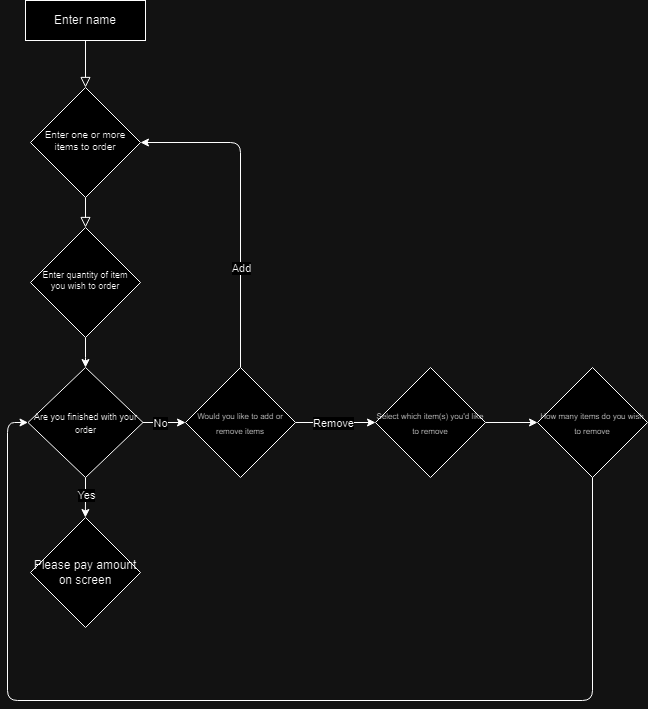

The diagram above was exported from draw.io. Its source (the exported page's mxGraphModel, read from the mxfile embedded in the PNG):
<mxGraphModel dx="1434" dy="746" grid="1" gridSize="7" guides="1" tooltips="1" connect="1" arrows="1" fold="1" page="1" pageScale="1" pageWidth="827" pageHeight="1169" math="0" shadow="0">
  <root>
    <mxCell id="WIyWlLk6GJQsqaUBKTNV-0" />
    <mxCell id="WIyWlLk6GJQsqaUBKTNV-1" parent="WIyWlLk6GJQsqaUBKTNV-0" />
    <mxCell id="WIyWlLk6GJQsqaUBKTNV-2" value="" style="rounded=0;html=1;jettySize=auto;orthogonalLoop=1;fontSize=11;endArrow=block;endFill=0;endSize=8;strokeWidth=1;shadow=0;labelBackgroundColor=none;edgeStyle=orthogonalEdgeStyle;" parent="WIyWlLk6GJQsqaUBKTNV-1" source="WIyWlLk6GJQsqaUBKTNV-3" target="WIyWlLk6GJQsqaUBKTNV-6" edge="1">
      <mxGeometry relative="1" as="geometry" />
    </mxCell>
    <mxCell id="WIyWlLk6GJQsqaUBKTNV-3" value="Enter name" style="rounded=0;whiteSpace=wrap;html=1;fontSize=12;glass=0;strokeWidth=1;shadow=0;" parent="WIyWlLk6GJQsqaUBKTNV-1" vertex="1">
      <mxGeometry x="160" y="63" width="120" height="40" as="geometry" />
    </mxCell>
    <mxCell id="WIyWlLk6GJQsqaUBKTNV-4" value="" style="rounded=0;html=1;jettySize=auto;orthogonalLoop=1;fontSize=11;endArrow=block;endFill=0;endSize=8;strokeWidth=1;shadow=0;labelBackgroundColor=none;edgeStyle=orthogonalEdgeStyle;" parent="WIyWlLk6GJQsqaUBKTNV-1" source="WIyWlLk6GJQsqaUBKTNV-6" target="WIyWlLk6GJQsqaUBKTNV-10" edge="1">
      <mxGeometry y="20" relative="1" as="geometry">
        <mxPoint as="offset" />
      </mxGeometry>
    </mxCell>
    <mxCell id="WIyWlLk6GJQsqaUBKTNV-6" value="Enter one or more items to order" style="rhombus;whiteSpace=wrap;html=1;shadow=0;fontFamily=Helvetica;fontSize=10;align=center;strokeWidth=1;spacing=6;spacingTop=-4;verticalAlign=middle;rounded=0;" parent="WIyWlLk6GJQsqaUBKTNV-1" vertex="1">
      <mxGeometry x="165" y="150" width="110" height="110" as="geometry" />
    </mxCell>
    <mxCell id="ImE1Mkkqv2Bz_5l4Oif0-5" style="edgeStyle=orthogonalEdgeStyle;rounded=0;orthogonalLoop=1;jettySize=auto;html=1;" parent="WIyWlLk6GJQsqaUBKTNV-1" source="WIyWlLk6GJQsqaUBKTNV-10" edge="1">
      <mxGeometry relative="1" as="geometry">
        <mxPoint x="220" y="430" as="targetPoint" />
      </mxGeometry>
    </mxCell>
    <mxCell id="WIyWlLk6GJQsqaUBKTNV-10" value="&lt;font style=&quot;font-size: 9px;&quot;&gt;Enter quantity of item you wish to order&lt;/font&gt;" style="rhombus;whiteSpace=wrap;html=1;shadow=0;fontFamily=Helvetica;fontSize=9;align=center;strokeWidth=1;spacing=6;spacingTop=-4;rounded=0;" parent="WIyWlLk6GJQsqaUBKTNV-1" vertex="1">
      <mxGeometry x="165" y="290" width="110" height="110" as="geometry" />
    </mxCell>
    <mxCell id="ImE1Mkkqv2Bz_5l4Oif0-7" style="edgeStyle=orthogonalEdgeStyle;rounded=0;orthogonalLoop=1;jettySize=auto;html=1;" parent="WIyWlLk6GJQsqaUBKTNV-1" source="ImE1Mkkqv2Bz_5l4Oif0-6" edge="1">
      <mxGeometry relative="1" as="geometry">
        <mxPoint x="320" y="485" as="targetPoint" />
      </mxGeometry>
    </mxCell>
    <mxCell id="ImE1Mkkqv2Bz_5l4Oif0-8" value="No" style="edgeLabel;html=1;align=center;verticalAlign=middle;resizable=0;points=[];rounded=0;" parent="ImE1Mkkqv2Bz_5l4Oif0-7" vertex="1" connectable="0">
      <mxGeometry x="-0.2074" y="1" relative="1" as="geometry">
        <mxPoint y="1" as="offset" />
      </mxGeometry>
    </mxCell>
    <mxCell id="ImE1Mkkqv2Bz_5l4Oif0-9" style="edgeStyle=orthogonalEdgeStyle;rounded=0;orthogonalLoop=1;jettySize=auto;html=1;exitX=0.5;exitY=1;exitDx=0;exitDy=0;" parent="WIyWlLk6GJQsqaUBKTNV-1" source="ImE1Mkkqv2Bz_5l4Oif0-6" edge="1">
      <mxGeometry relative="1" as="geometry">
        <mxPoint x="219.8571428571429" y="580" as="targetPoint" />
      </mxGeometry>
    </mxCell>
    <mxCell id="ImE1Mkkqv2Bz_5l4Oif0-17" value="Yes" style="edgeLabel;html=1;align=center;verticalAlign=middle;resizable=0;points=[];" parent="ImE1Mkkqv2Bz_5l4Oif0-9" vertex="1" connectable="0">
      <mxGeometry x="-0.1657" y="-1" relative="1" as="geometry">
        <mxPoint x="1" as="offset" />
      </mxGeometry>
    </mxCell>
    <mxCell id="ImE1Mkkqv2Bz_5l4Oif0-6" value="&lt;p style=&quot;line-height: 100%;&quot;&gt;&lt;font style=&quot;font-size: 9px;&quot;&gt;Are you finished with your order&lt;/font&gt;&lt;/p&gt;" style="rhombus;whiteSpace=wrap;html=1;rounded=0;" parent="WIyWlLk6GJQsqaUBKTNV-1" vertex="1">
      <mxGeometry x="162.5" y="430" width="115" height="110" as="geometry" />
    </mxCell>
    <mxCell id="ImE1Mkkqv2Bz_5l4Oif0-10" value="Please pay amount on screen" style="rhombus;whiteSpace=wrap;html=1;rounded=0;" parent="WIyWlLk6GJQsqaUBKTNV-1" vertex="1">
      <mxGeometry x="165" y="580" width="110" height="110" as="geometry" />
    </mxCell>
    <mxCell id="ImE1Mkkqv2Bz_5l4Oif0-12" style="edgeStyle=orthogonalEdgeStyle;orthogonalLoop=1;jettySize=auto;html=1;exitX=0.5;exitY=0;exitDx=0;exitDy=0;entryX=1;entryY=0.5;entryDx=0;entryDy=0;" parent="WIyWlLk6GJQsqaUBKTNV-1" source="ImE1Mkkqv2Bz_5l4Oif0-11" target="WIyWlLk6GJQsqaUBKTNV-6" edge="1">
      <mxGeometry relative="1" as="geometry">
        <mxPoint x="375" y="200" as="targetPoint" />
      </mxGeometry>
    </mxCell>
    <mxCell id="ImE1Mkkqv2Bz_5l4Oif0-13" value="Add" style="edgeLabel;html=1;align=center;verticalAlign=middle;resizable=0;points=[];" parent="ImE1Mkkqv2Bz_5l4Oif0-12" vertex="1" connectable="0">
      <mxGeometry x="-0.2577" y="1" relative="1" as="geometry">
        <mxPoint x="1" y="21" as="offset" />
      </mxGeometry>
    </mxCell>
    <mxCell id="ImE1Mkkqv2Bz_5l4Oif0-21" value="" style="edgeStyle=orthogonalEdgeStyle;orthogonalLoop=1;jettySize=auto;html=1;" parent="WIyWlLk6GJQsqaUBKTNV-1" source="ImE1Mkkqv2Bz_5l4Oif0-11" target="ImE1Mkkqv2Bz_5l4Oif0-20" edge="1">
      <mxGeometry relative="1" as="geometry" />
    </mxCell>
    <mxCell id="ImE1Mkkqv2Bz_5l4Oif0-22" value="Remove" style="edgeLabel;html=1;align=center;verticalAlign=middle;resizable=0;points=[];" parent="ImE1Mkkqv2Bz_5l4Oif0-21" vertex="1" connectable="0">
      <mxGeometry x="-0.3071" y="1" relative="1" as="geometry">
        <mxPoint x="9" y="1" as="offset" />
      </mxGeometry>
    </mxCell>
    <mxCell id="ImE1Mkkqv2Bz_5l4Oif0-11" value="&lt;font style=&quot;font-size: 8px;&quot;&gt;Would you like to add or remove items&lt;/font&gt;" style="rhombus;whiteSpace=wrap;html=1;rounded=0;" parent="WIyWlLk6GJQsqaUBKTNV-1" vertex="1">
      <mxGeometry x="320" y="430" width="110" height="110" as="geometry" />
    </mxCell>
    <mxCell id="ImE1Mkkqv2Bz_5l4Oif0-24" value="" style="edgeStyle=orthogonalEdgeStyle;orthogonalLoop=1;jettySize=auto;html=1;" parent="WIyWlLk6GJQsqaUBKTNV-1" source="ImE1Mkkqv2Bz_5l4Oif0-20" target="ImE1Mkkqv2Bz_5l4Oif0-23" edge="1">
      <mxGeometry relative="1" as="geometry" />
    </mxCell>
    <mxCell id="ImE1Mkkqv2Bz_5l4Oif0-20" value="&lt;font style=&quot;font-size: 8px;&quot;&gt;Select which item(s) you'd like to remove&lt;/font&gt;" style="rhombus;whiteSpace=wrap;html=1;rounded=0;" parent="WIyWlLk6GJQsqaUBKTNV-1" vertex="1">
      <mxGeometry x="510" y="430" width="110" height="110" as="geometry" />
    </mxCell>
    <mxCell id="Nnsc5XH6TXVj0RCqGt39-2" style="edgeStyle=orthogonalEdgeStyle;orthogonalLoop=1;jettySize=auto;html=1;exitX=0.5;exitY=1;exitDx=0;exitDy=0;entryX=0;entryY=0.5;entryDx=0;entryDy=0;" parent="WIyWlLk6GJQsqaUBKTNV-1" source="ImE1Mkkqv2Bz_5l4Oif0-23" target="ImE1Mkkqv2Bz_5l4Oif0-6" edge="1">
      <mxGeometry relative="1" as="geometry">
        <mxPoint x="710.51" y="753" as="sourcePoint" />
        <mxPoint x="146.01" y="698" as="targetPoint" />
        <Array as="points">
          <mxPoint x="727" y="763" />
          <mxPoint x="142" y="763" />
          <mxPoint x="142" y="485" />
        </Array>
      </mxGeometry>
    </mxCell>
    <mxCell id="ImE1Mkkqv2Bz_5l4Oif0-23" value="&lt;font style=&quot;font-size: 8px;&quot;&gt;How many items do you wish to remove&lt;/font&gt;" style="rhombus;whiteSpace=wrap;html=1;rounded=0;" parent="WIyWlLk6GJQsqaUBKTNV-1" vertex="1">
      <mxGeometry x="672" y="430" width="110" height="110" as="geometry" />
    </mxCell>
  </root>
</mxGraphModel>